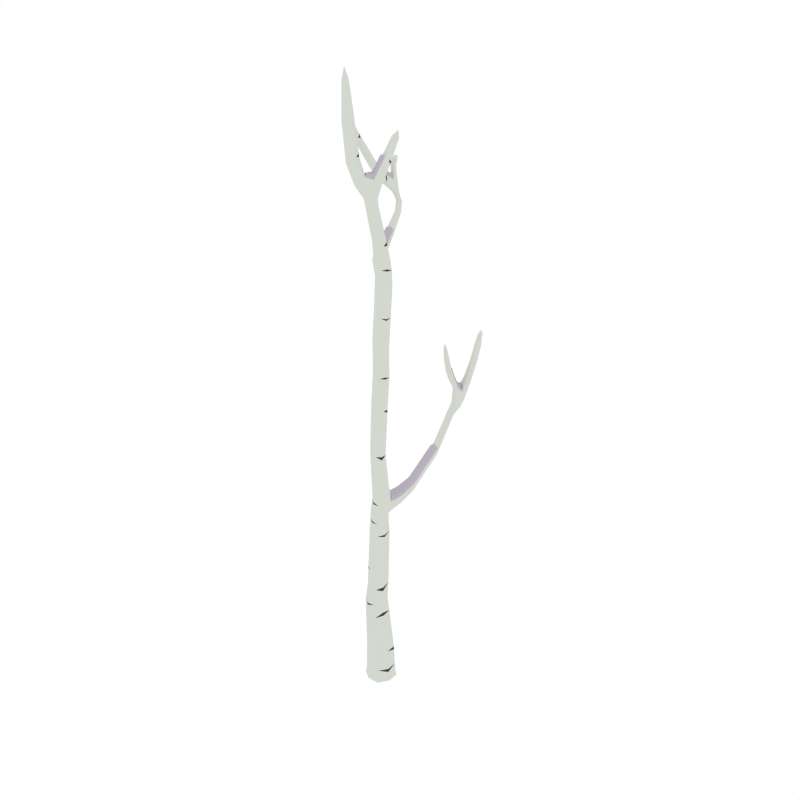 # Source: BirchTree_Dead_Snow_5.blend  (saved by Blender 2.79.0; exported with 4.5.12 LTS)
import bpy
from mathutils import Matrix  # noqa: F401  (used for matrix-valued properties, if any)

bpy.ops.wm.read_factory_settings(use_empty=True)
scene = bpy.context.scene
scene.name = 'Scene'

# ---- collections
col_collection_1 = bpy.data.collections.new('Collection 1'); scene.collection.children.link(col_collection_1)

# ---- materials (node trees are filled in below, after node groups)
mat_white = bpy.data.materials.new('White')
mat_white.alpha_threshold = 0.0
mat_white.diffuse_color = (0.6554, 0.686, 0.6257, 1.0)
mat_white.roughness = 0.5
mat_black = bpy.data.materials.new('Black')
mat_black.alpha_threshold = 0.0
mat_black.diffuse_color = (0.05497, 0.05497, 0.05497, 1.0)
mat_black.roughness = 0.5
mat_snow = bpy.data.materials.new('Snow')
mat_snow.alpha_threshold = 0.0
mat_snow.diffuse_color = (0.5029, 0.4508, 0.5271, 1.0)
mat_snow.roughness = 0.5

# ---- material node trees

# ---- world
world_world = bpy.data.worlds.new('World'); scene.world = world_world
world_world.color = (1.0, 1.0, 1.0)
world_world.use_sun_shadow = False
world_world.sun_shadow_jitter_overblur = 0.0
world_world.cycles.sampling_method = 'NONE'
world_world.cycles.sample_map_resolution = 256

# ---- meshes
me_cube_040 = bpy.data.meshes.new('Cube.040')
me_cube_040.from_pydata([(0.02581, 0.08679, 0.2001), (0.0889, -0.02951, 0.1977), (-0.02749, -0.09242, 0.1953), (-0.09058, 0.02387, 0.1977), (8.407e-08, 2.78e-07, -0.07203), (-0.02987, -0.1004, 0.5058), (-0.09696, 0.02884, -0.02825), (-0.02884, -0.09695, -0.02826), (0.09695, -0.02884, -0.02825), (0.02884, 0.09695, -0.02825), (0.03128, 0.1051, -0.06193), (0.1051, -0.03127, -0.06194), (-0.03128, -0.1051, -0.06194), (-0.1051, 0.03128, -0.06194), (-0.02521, -0.08465, 0.7398), (0.01678, 0.05642, 0.5329), (-0.08079, 8.496e-05, 0.5193), (0.06771, -0.04408, 0.5193), (0.1836, 0.6422, 1.976), (0.01571, 0.05278, 0.7746), (-0.06916, 0.00325, 0.7573), (0.05965, -0.03512, 0.7571), (0.07498, 0.01036, 3.089), (-0.0264, -0.007924, 1.429), (0.07355, -0.04554, 1.409), (0.004902, -0.07336, 1.415), (0.1138, -0.3052, 3.703), (0.01182, -0.01917, 3.109), (0.04324, 0.07437, 3.091), (-0.09799, 0.3112, 3.427), (0.1499, -0.1054, 3.812), (0.1814, -0.2042, 3.613), (0.1324, -0.2075, 3.625), (0.201, -0.2383, 3.648), (0.1941, -0.02804, 3.974), (0.01554, -0.0643, 1.875), (0.07945, -0.03576, 1.862), (0.04588, -0.1284, 1.867), (0.1098, -0.09983, 1.854), (-0.102, 0.3061, 3.667), (-0.0761, 0.2806, 3.447), (-0.07871, 0.3261, 3.421), (-0.05682, 0.2955, 3.442), (-0.1084, 0.3122, 3.705), (-0.1417, 0.3165, 3.69), (-0.1237, 0.3329, 3.688), (-0.12, 0.2898, 3.669), (-0.02011, 0.1028, 3.116), (-0.05143, 0.01462, 3.136), (-0.04135, 0.06997, 3.082), (-0.1257, 0.2909, 3.602), (-0.1297, 0.3318, 3.609), (-0.1473, 0.3165, 3.611), (-0.1081, 0.3062, 3.6), (-0.03795, 0.1731, 3.297), (-0.04352, 0.2169, 3.26), (-0.05789, 0.1486, 3.284), (-0.06346, 0.1924, 3.246), (0.2123, -0.1343, 3.831), (0.1664, -0.1392, 3.839), (0.1958, -0.1006, 3.803), (0.02182, -0.08506, 1.511), (0.05931, 0.005336, 1.526), (-0.006984, -0.02189, 1.529), (-0.01066, -0.06652, 1.284), (0.06578, -0.02945, 1.283), (-0.05009, 0.009179, 1.294), (0.02635, 0.04626, 1.294), (0.2809, 0.7013, 2.419), (0.1233, 0.6672, 2.001), (0.148, 0.6609, 1.932), (0.2784, 0.7218, 2.524), (0.2476, 0.6963, 2.416), (0.2751, 0.7344, 2.419), (0.2418, 0.7294, 2.416), (0.1165, 0.1891, 1.478), (0.08812, 0.2018, 1.525), (0.1624, 0.1738, 1.509), (0.1787, 0.7044, 2.164), (0.2105, 0.7058, 2.133), (0.1979, 0.6736, 2.185), (0.2297, 0.6751, 2.153), (0.1052, 0.0384, 1.416), (0.01085, 0.07514, 1.434), (0.04817, 0.05886, 1.378), (0.1307, -0.09018, 3.286), (0.04463, -0.05922, 3.302), (0.1014, -0.0326, 3.288), (0.07388, -0.1168, 3.3), (0.1229, 0.5362, 2.33), (0.1397, 0.5663, 2.175), (0.119, 0.5926, 2.183), (0.1753, 0.5661, 2.183), (0.1156, 0.5414, 2.438), (0.1049, 0.5603, 2.331), (0.1538, 0.5367, 2.338), (0.1358, 0.5607, 2.338), (0.1831, 0.6132, 2.082), (0.1269, 0.6384, 2.098), (0.1474, 0.6147, 2.076), (-0.09194, 0.3066, 3.513), (-0.1332, 0.3195, 3.512), (-0.1145, 0.3332, 3.505), (-0.1166, 0.2154, 3.547), (-0.231, 0.07105, 3.843), (-0.1099, 0.2284, 3.582), (-0.1452, 0.2446, 3.607), (-0.152, 0.2316, 3.572), (-0.2827, 0.02281, 4.037), (-0.1958, 0.04482, 3.84), (-0.2322, 0.1016, 3.866), (-0.197, 0.07539, 3.863), (-0.04694, -0.2089, 4.019), (0.1509, -0.2837, 3.737), (0.1264, -0.2456, 3.738), (0.08925, -0.267, 3.703), (-0.1323, -0.1117, 4.296), (-0.01333, -0.1759, 4.037), (-0.03085, -0.2449, 4.04), (0.002759, -0.2119, 4.059), (0.02451, 0.08242, -0.0695), (-0.04798, 0.08435, 0.1995), (0.1023, 0.05541, -0.06194), (0.08241, -0.02451, -0.06951), (0.05541, -0.1023, -0.06194), (-0.02451, -0.08241, -0.06951), (-0.1023, -0.0554, -0.06194), (-0.08241, 0.02451, -0.06951), (-0.08548, 0.01561, 0.3793), (-0.05109, 0.09434, -0.02825), (0.08628, 0.04442, 0.1995), (0.04665, -0.09009, 0.1959), (-0.08831, -0.04995, 0.1959), (-0.09482, 0.02743, 0.04004), (-0.02834, -0.09528, 0.03943), (0.0944, -0.02885, 0.04004), (0.02792, 0.09386, 0.04064), (0.09435, 0.05108, -0.02825), (0.05108, -0.09434, -0.02825), (-0.09434, -0.05109, -0.02825), (-0.0554, 0.1023, -0.06194), (0.02961, 0.09955, -0.04847), (0.09955, -0.02961, -0.04847), (-0.02961, -0.09954, -0.04848), (-0.09955, 0.02961, -0.04847), (0.01334, 0.04486, 0.6573), (0.05858, -0.04863, 0.6384), (-0.0304, -0.1022, 0.6195), (-0.07564, -0.008701, 0.6385), (0.03255, -0.09764, 0.5092), (-0.08062, -0.06398, 0.5092), (-0.04384, 0.05311, 0.5295), (0.06574, 0.02052, 0.5295), (0.021, 0.05998, 1.205), (0.06427, -0.02243, 1.192), (-0.01755, -0.06652, 1.181), (-0.06082, 0.01589, 1.195), (0.02873, -0.08203, 0.744), (-0.06892, -0.05292, 0.7442), (-0.03719, 0.04983, 0.7704), (0.05837, 0.02138, 0.7702), (0.05818, 0.02387, 1.486), (0.09329, -0.04861, 1.449), (0.01366, -0.07517, 1.458), (-0.01566, -0.01177, 1.476), (-0.008125, 0.03654, 1.433), (0.06561, 0.01746, 1.288), (-0.02753, -0.04798, 1.424), (0.03699, -0.06669, 1.281), (0.06087, 0.04201, 3.164), (0.09204, -0.02024, 3.162), (0.0302, -0.04931, 3.181), (0.07467, 0.05044, 3.085), (0.07378, -0.101, 1.509), (-0.009044, -0.06067, 1.521), (0.003896, 0.08942, 3.103), (0.1852, -0.1767, 3.675), (0.204, -0.2068, 3.709), (0.138, -0.1763, 3.689), (0.1802, -0.2588, 3.681), (0.04472, -0.0941, 3.305), (0.1511, -0.1971, 3.61), (0.13, -0.05412, 3.283), (0.2023, -0.0322, 3.927), (0.2131, -0.06128, 3.943), (0.1794, -0.06978, 3.945), (0.1686, -0.04071, 3.929), (0.1107, -0.06072, 1.854), (0.05157, -0.0211, 3.098), (-0.02794, -0.001407, 3.121), (0.03983, -0.03396, 1.87), (-0.03322, 0.06725, 2.995), (0.03521, 0.08997, 2.984), (0.003485, -0.003203, 2.998), (0.06657, 0.0258, 2.981), (-0.07912, 0.304, 3.474), (-0.1017, 0.3318, 3.458), (-0.09979, 0.2709, 3.488), (-0.1209, 0.3181, 3.466), (-0.09272, 0.2916, 3.438), (-0.02871, 0.1007, 3.086), (-0.06013, 0.281, 3.45), (-0.01935, 0.08289, 3.151), (-0.09645, 0.3077, 3.689), (-0.113, 0.3286, 3.706), (-0.1106, 0.2954, 3.691), (-0.1271, 0.3162, 3.708), (-0.1085, 0.3235, 3.678), (-0.09478, 0.2775, 3.534), (-0.1356, 0.299, 3.68), (-0.1288, 0.3335, 3.506), (-0.0512, 0.03358, 3.099), (-0.05476, 0.2161, 3.244), (-0.04384, 0.01771, 3.168), (-0.03587, 0.2005, 3.281), (-0.03414, 0.1377, 3.159), (-0.06072, 0.05569, 3.182), (-0.05477, 0.1072, 3.133), (-0.1146, 0.3226, 3.604), (-0.1054, 0.2914, 3.662), (-0.1409, 0.2996, 3.608), (-0.1379, 0.3315, 3.693), (-0.128, 0.2901, 3.639), (-0.132, 0.3317, 3.654), (-0.1494, 0.3157, 3.655), (-0.1106, 0.3061, 3.638), (-0.06578, 0.1638, 3.261), (-0.0464, 0.1504, 3.301), (-0.09297, 0.3268, 3.419), (-0.0638, 0.314, 3.43), (-0.03858, 0.2593, 3.391), (-0.05585, 0.2949, 3.365), (-0.05799, 0.241, 3.39), (-0.07526, 0.2766, 3.364), (0.1681, -0.09428, 3.801), (0.1928, -0.1449, 3.842), (0.1474, -0.1237, 3.828), (0.2161, -0.1165, 3.815), (0.08535, -0.1301, 1.858), (0.01481, -0.1035, 1.874), (0.1095, -0.01152, 1.523), (0.01885, 0.0079, 1.531), (0.1155, -0.0803, 1.641), (0.03176, -0.1028, 1.63), (0.06762, -0.01114, 1.636), (0.002467, -0.03912, 1.643), (-0.02216, 0.04686, 1.296), (0.09117, -0.001616, 1.413), (-0.04905, -0.03816, 1.289), (0.04667, -0.07543, 1.409), (-0.00352, -0.07277, 1.364), (0.0677, -0.0419, 1.356), (-0.0382, -0.003292, 1.374), (0.03449, 0.03731, 1.354), (0.1734, 0.657, 2.103), (0.1427, 0.6853, 2.051), (0.2002, 0.6576, 2.03), (0.1705, 0.683, 1.992), (0.173, 0.6499, 1.937), (0.09979, 0.04175, 1.454), (0.1279, 0.6568, 2.053), (0.01426, 0.07244, 1.397), (0.2645, 0.7065, 2.497), (0.2603, 0.7302, 2.497), (0.2879, 0.7102, 2.498), (0.2838, 0.7339, 2.498), (0.287, 0.7187, 2.419), (0.2178, 0.6667, 2.174), (0.1811, 0.6886, 2.182), (0.2564, 0.7405, 2.417), (0.1476, 0.1778, 1.482), (0.1851, 0.632, 2.031), (0.1051, 0.1969, 1.552), (0.1257, 0.6689, 1.956), (0.1392, 0.6034, 1.962), (0.1266, 0.6161, 1.89), (0.1022, 0.626, 1.931), (0.1665, 0.602, 1.917), (0.2288, 0.6908, 2.135), (0.2651, 0.6909, 2.417), (0.237, 0.7112, 2.415), (0.189, 0.7128, 2.143), (0.2166, 0.7204, 2.299), (0.2511, 0.7246, 2.294), (0.2261, 0.6868, 2.304), (0.2605, 0.6909, 2.299), (0.1586, 0.1768, 1.541), (0.08975, 0.1997, 1.494), (0.087, 0.04424, 1.382), (0.03102, 0.06866, 1.467), (0.1256, 0.09129, 1.44), (0.03983, 0.1247, 1.457), (0.07346, 0.1098, 1.405), (0.1099, -0.1185, 3.292), (0.06604, -0.03211, 3.295), (0.1152, -0.232, 3.656), (0.2043, -0.2207, 3.628), (0.1983, -0.2375, 3.597), (0.1276, -0.2072, 3.577), (0.1779, -0.1963, 3.569), (0.1385, -0.2642, 3.616), (0.1479, 0.5732, 2.25), (0.1135, 0.5728, 2.242), (0.168, 0.5467, 2.248), (0.1335, 0.5464, 2.239), (0.1317, 0.6004, 2.189), (0.1817, 0.6234, 2.095), (0.1627, 0.5609, 2.177), (0.1282, 0.6256, 2.085), (0.1234, 0.5514, 2.415), (0.1026, 0.5511, 2.409), (0.1355, 0.5352, 2.414), (0.1147, 0.5349, 2.409), (0.1429, 0.5315, 2.333), (0.1062, 0.5471, 2.329), (0.1159, 0.5676, 2.334), (0.1525, 0.5478, 2.341), (0.1396, 0.6449, 2.107), (0.1739, 0.578, 2.19), (0.1704, 0.6093, 2.074), (0.1204, 0.5782, 2.177), (0.1793, 0.59, 2.132), (0.123, 0.6158, 2.14), (0.1436, 0.5908, 2.125), (-0.1114, 0.2924, 3.598), (-0.1438, 0.3308, 3.612), (-0.09922, 0.3228, 3.508), (-0.1377, 0.2869, 3.531), (-0.1, 0.3064, 3.557), (-0.1402, 0.318, 3.562), (-0.1221, 0.3325, 3.557), (-0.1268, 0.2798, 3.583), (-0.1429, 0.1364, 3.65), (-0.142, 0.1639, 3.681), (-0.1826, 0.1615, 3.662), (-0.1817, 0.189, 3.693), (-0.1042, 0.2185, 3.56), (-0.1362, 0.2197, 3.549), (-0.1261, 0.2392, 3.602), (-0.1572, 0.2428, 3.597), (-0.2518, 0.01416, 3.981), (-0.2528, 0.03705, 3.999), (-0.2783, 0.0338, 3.984), (-0.2792, 0.05673, 4.001), (-0.213, 0.049, 3.835), (-0.2405, 0.09419, 3.856), (-0.1876, 0.05484, 3.852), (-0.2148, 0.09486, 3.869), (0.07745, -0.2398, 3.834), (0.09701, -0.2794, 3.851), (0.0401, -0.2727, 3.809), (0.05966, -0.3123, 3.827), (0.1395, -0.3038, 3.721), (0.09123, -0.2916, 3.693), (0.1469, -0.2594, 3.746), (0.1027, -0.2466, 3.721), (-0.09893, -0.1134, 4.231), (-0.08823, -0.1374, 4.245), (-0.1213, -0.1354, 4.218), (-0.1106, -0.1593, 4.232), (-0.04816, -0.2356, 4.024), (-0.03329, -0.183, 4.023), (0.002253, -0.1861, 4.052), (-0.009159, -0.237, 4.055), (-0.04215, 0.07784, -0.06754), (-0.04567, 0.07208, 0.3841), (0.07784, 0.04215, -0.06754), (-0.07784, -0.04215, -0.06754), (-0.0839, -0.05317, 0.3745), (0.04215, -0.07784, -0.06754), (-0.05003, 0.09132, 0.04049), (0.09181, 0.04913, 0.04049), (0.04968, -0.09275, 0.03958), (-0.0923, -0.05052, 0.03958), (0.09687, 0.05245, -0.04847), (0.05245, -0.09687, -0.04847), (-0.09687, -0.05245, -0.04847), (-0.05245, 0.09687, -0.04847), (-0.04138, 0.04113, 0.6526), (0.05713, 0.01183, 0.6526), (0.02647, -0.09911, 0.6242), (-0.07634, -0.06852, 0.6243), (-0.03091, 0.0586, 1.203), (0.06327, 0.02974, 1.201), (0.03401, -0.06502, 1.183), (-0.05947, -0.0364, 1.186), (0.01098, 0.03047, 1.481), (0.1009, -0.002431, 1.467), (0.06662, -0.08356, 1.453), (-0.01759, -0.05061, 1.467), (0.01289, 0.05709, 3.167), (0.09144, 0.01904, 3.159), (0.06938, -0.05123, 3.171), (-0.01463, -0.01745, 3.182), (0.1558, -0.1686, 3.673), (0.2075, -0.1923, 3.689), (0.1796, -0.2255, 3.726), (0.1275, -0.2023, 3.708), (0.1796, -0.04831, 3.893), (0.2138, -0.06411, 3.904), (0.1965, -0.08917, 3.919), (0.1634, -0.07381, 3.909), (0.06673, 0.06542, 2.978), (0.0428, -0.005024, 2.988), (-0.035, 0.02012, 3.031), (-0.009023, 0.09738, 3.019), (-0.08403, 0.2785, 3.493), (-0.08651, 0.3207, 3.464), (-0.1161, 0.3325, 3.458), (-0.1215, 0.2875, 3.486), (-0.1021, 0.2966, 3.681), (-0.1042, 0.3209, 3.692), (-0.1265, 0.3271, 3.705), (-0.1248, 0.3027, 3.695), (-0.06258, 0.07329, 3.149), (-0.04329, 0.1359, 3.135), (-0.05222, 0.05857, 3.208), (-0.03163, 0.1189, 3.189), (-0.1169, 0.3228, 3.647), (-0.114, 0.2918, 3.634), (-0.143, 0.2988, 3.648), (-0.1461, 0.3303, 3.658), (-0.07207, 0.2537, 3.376), (-0.04337, 0.2417, 3.398), (-0.06927, 0.2952, 3.358), (-0.04296, 0.2811, 3.378), (0.0846, -0.1102, 1.603), (0.0008454, -0.07826, 1.638), (0.1138, -0.03401, 1.609), (0.0277, -0.008912, 1.643), (-0.01198, 0.04003, 1.377), (0.07644, 0.006875, 1.361), (-0.03823, -0.04606, 1.371), (0.04032, -0.07439, 1.358), (0.1462, 0.6698, 2.087), (0.1928, 0.6457, 2.069), (0.1483, 0.6903, 2.012), (0.1932, 0.6699, 1.996), (0.2533, 0.716, 2.476), (0.2737, 0.7012, 2.477), (0.2674, 0.737, 2.476), (0.2889, 0.7215, 2.478), (0.1538, 0.6061, 1.893), (0.169, 0.607, 1.958), (0.1193, 0.6252, 1.968), (0.1033, 0.625, 1.904), (0.2651, 0.7085, 2.296), (0.2449, 0.6807, 2.303), (0.2135, 0.7023, 2.303), (0.2308, 0.7312, 2.296), (0.1208, 0.09443, 1.476), (0.04265, 0.1222, 1.423), (0.1089, 0.09649, 1.409), (0.05845, 0.1188, 1.488), (0.1743, -0.2672, 3.63), (0.1472, -0.1914, 3.566), (0.1166, -0.2435, 3.61), (0.2011, -0.2143, 3.581), (0.1257, 0.5808, 2.246), (0.1665, 0.5589, 2.252), (0.1149, 0.5583, 2.239), (0.1558, 0.5411, 2.242), (0.1123, 0.5575, 2.392), (0.1378, 0.5443, 2.396), (0.1056, 0.5438, 2.388), (0.1311, 0.5325, 2.391), (0.1357, 0.6229, 2.147), (0.1778, 0.601, 2.142), (0.1666, 0.5854, 2.125), (0.1243, 0.6022, 2.131), (-0.1051, 0.2829, 3.567), (-0.1363, 0.3321, 3.559), (-0.1069, 0.3227, 3.556), (-0.14, 0.291, 3.57), (-0.1325, 0.1451, 3.663), (-0.163, 0.1409, 3.647), (-0.1617, 0.1822, 3.693), (-0.1921, 0.1827, 3.682), (-0.2326, 0.03121, 3.954), (-0.2515, 0.02764, 3.943), (-0.2528, 0.06164, 3.968), (-0.2718, 0.06039, 3.958), (0.09559, -0.2517, 3.848), (0.05485, -0.2459, 3.818), (0.0842, -0.3053, 3.844), (0.03957, -0.3011, 3.811), (-0.0663, -0.1387, 4.191), (-0.09126, -0.1367, 4.171), (-0.07461, -0.174, 4.193), (-0.1011, -0.1728, 4.172), (0.08729, 0.04528, 0.1703), (-0.0861, 0.01661, 0.3573), (-0.03032, -0.1019, 0.6021), (-0.00924, -0.06776, 1.3), (0.01024, -0.07447, 1.441), (0.09543, -0.02885, 0.01237), (0.06557, -0.04515, 0.5472), (0.05937, -0.03872, 0.7254), (0.1105, -0.09744, 1.828), (0.07915, 0.00288, 3.107), (0.06915, -0.01431, 1.665), (0.1387, -0.07204, 3.313), (0.01423, -0.06178, 1.852), (-0.06481, 0.202, 3.26), (-0.056, 0.01288, 1.239), (0.04866, 0.1388, 1.47), (0.1737, 0.7017, 2.148), (-0.1914, 0.08439, 3.845), (-0.115, 0.2182, 3.598), (0.08746, -0.246, 3.866), (0.2149, -0.1275, 3.797), (0.03803, -0.04924, 3.288), (0.1302, -0.2073, 3.603), (-0.03649, -0.2166, 3.993), (-0.1881, 0.1895, 3.672), (0.001026, -0.02608, 2.187), (0.0671, -0.0003107, 2.175), (0.0344, -0.09318, 2.184), (0.09792, -0.06443, 2.169), (0.09846, -0.02507, 2.168), (0.02528, 0.004161, 2.196), (0.07379, -0.09494, 2.175), (-0.0002025, -0.06906, 2.204), (-0.02731, 0.02713, 2.385), (-0.02627, 0.02475, 2.586), (-0.03345, 0.04966, 2.79), (0.03935, 0.05213, 2.374), (0.04098, 0.04899, 2.575), (0.03439, 0.07331, 2.779), (0.006899, -0.04082, 2.384), (0.008772, -0.04403, 2.587), (0.002402, -0.01945, 2.792), (0.07031, -0.012, 2.368), (0.07207, -0.01515, 2.57), (0.06562, 0.008855, 2.775), (0.07075, 0.02742, 2.367), (0.07242, 0.02434, 2.569), (0.06587, 0.04847, 2.773), (-0.00307, 0.05734, 2.398), (-0.002043, 0.05493, 2.603), (-0.009377, 0.08321, 2.811), (0.04174, -0.02136, 2.782), (0.04813, -0.04582, 2.577), (0.04627, -0.04259, 2.375), (-0.03524, 0.007185, 2.822), (-0.02777, -0.02031, 2.613), (-0.02867, -0.0169, 2.407), (0.1398, 0.4246, 1.723), (0.1247, 0.4322, 1.648), (0.09832, 0.4435, 1.692), (0.1676, 0.4175, 1.677), (0.1538, 0.4216, 1.651), (0.1153, 0.4407, 1.724), (0.1669, 0.4215, 1.713), (0.09968, 0.442, 1.663), (0.1062, -0.05752, 1.514), (0.1147, -0.07086, 1.603), (-0.02266, -0.07861, 0.887), (0.01747, 0.05518, 0.9182), (-0.06638, 0.007464, 0.9032), (0.06119, -0.03089, 0.902), (0.03049, -0.07636, 0.8905), (-0.06577, -0.04741, 0.8913), (-0.0351, 0.05275, 0.9147), (0.06, 0.02417, 0.9138), (0.06408, -0.02296, 1.174), (-0.06615, -0.04807, 0.8737), (0.066, 0.007446, 2.763), (0.09935, -0.02767, 2.146), (0.07044, -0.01222, 2.383), (0.01709, 0.05467, 0.8874), (0.1249, 0.4503, 1.672), (-0.002145, 0.05517, 2.582), (-0.008509, 0.07986, 2.786), (-0.02885, 0.04808, 3.197), (-0.04103, 0.02151, 3.195), (-0.03768, 0.08254, 3.231), (-0.01916, 0.07968, 3.18), (-0.005054, 0.01784, 3.221), (-0.03577, 0.1602, 3.31), (-0.04331, 0.14, 3.314), (-0.03391, 0.1847, 3.296), (0.1646, -0.1459, 3.853), (0.1503, -0.2068, 3.766), (0.1476, -0.1321, 3.843), (0.1882, -0.1511, 3.855), (0.155, 0.5948, 2.209), (0.1722, 0.5819, 2.208), (0.149, 0.5775, 2.262), (0.1345, 0.6018, 2.207), (0.1586, 0.6148, 2.17), (0.1291, 0.1808, 1.574), (0.1032, 0.1901, 1.57), (0.151, 0.1721, 1.56), (0.0915, 0.109, 1.517), (0.01911, 0.08134, 1.465), (0.03711, 0.07556, 1.495), (0.002172, 0.04688, 1.464), (0.07, 0.06308, 1.499), (0.09849, 0.05154, 1.483), (0.06135, 0.03558, 1.512), (0.03205, -0.03825, 3.302), (0.1621, 0.6344, 2.132), (0.1792, 0.6224, 2.123), (0.1416, 0.6415, 2.134), (0.1717, 0.6523, 2.131), (-0.144, 0.2466, 3.627), (-0.127, 0.2417, 3.623), (-0.1547, 0.245, 3.618), (-0.1276, 0.278, 3.606), (0.1288, -0.2409, 3.762), (0.1472, -0.2533, 3.769), (0.1077, -0.2418, 3.747), (0.01923, 0.04147, 1.507), (0.09945, 0.0121, 1.494), (-0.01495, -0.00988, 3.208), (0.009609, 0.05665, 3.194), (0.1763, -0.223, 3.751), (0.1299, -0.2022, 3.735), (0.03802, -0.0783, 3.317), (-0.03013, 0.1118, 3.214), (-0.04851, 0.05798, 3.231), (0.1474, 0.6638, 2.116), (0.1891, 0.6423, 2.1), (0.1173, 0.09856, 1.502), (0.06159, 0.1203, 1.513), (0.1584, 0.3905, 1.715), (0.05705, -0.02296, 3.308), (0.1292, 0.5843, 2.258), (0.1656, 0.5647, 2.263), (0.1381, 0.6219, 2.17), (0.1757, 0.6024, 2.165), (-0.1082, 0.2808, 3.591), (-0.1393, 0.288, 3.595), (0.1342, 0.3933, 1.723), (0.1124, 0.4076, 1.724)], [], [(0, 136, 370, 121), (0, 130, 490), (17, 1, 130, 152), (15, 152, 130, 0), (1, 490, 130), (1, 131, 372, 135), (5, 2, 131, 149), (17, 149, 131, 1), (2, 134, 372, 131), (2, 132, 373, 134), (560, 564, 383, 565), (5, 150, 368, 132, 2), (3, 133, 373, 132), (3, 121, 370, 133), (3, 491, 365, 121), (3, 132, 368, 491), (4, 120, 366, 123), (4, 127, 364, 120), (4, 125, 367, 127), (4, 123, 369, 125), (5, 492, 381, 150), (5, 149, 380, 492), (6, 144, 376, 139), (6, 129, 377, 144), (6, 133, 370, 129), (6, 139, 373, 133), (7, 143, 375, 138), (7, 139, 376, 143), (7, 134, 373, 139), (7, 138, 372, 134), (8, 142, 374, 137), (8, 138, 375, 142), (8, 495, 372, 138), (8, 137, 371, 495), (9, 141, 377, 129), (9, 137, 374, 141), (9, 136, 371, 137), (9, 129, 370, 136), (10, 120, 364, 140), (10, 122, 366, 120), (10, 141, 374, 122), (10, 140, 377, 141), (11, 123, 366, 122), (11, 124, 369, 123), (11, 142, 375, 124), (11, 122, 374, 142), (12, 125, 369, 124), (12, 126, 367, 125), (12, 143, 376, 126), (12, 124, 375, 143), (13, 127, 367, 126), (13, 140, 364, 127), (13, 144, 377, 140), (13, 126, 376, 144), (14, 158, 381, 147), (557, 155, 385, 562), (14, 147, 380, 157), (15, 145, 379, 152), (15, 151, 378, 145), (16, 151, 365, 128), (16, 148, 378, 151), (16, 150, 381, 148), (16, 128, 368, 150), (17, 496, 149), (17, 152, 496), (18, 271, 443, 277), (18, 256, 435, 271), (18, 258, 437, 256), (18, 277, 442, 258), (19, 160, 379, 145), (557, 561, 384, 155), (558, 153, 383, 564), (19, 145, 378, 159), (20, 159, 378, 148), (558, 563, 382, 153), (559, 156, 382, 563), (20, 148, 381, 158), (21, 157, 497), (559, 562, 385, 156), (560, 565, 384, 561), (21, 497, 160), (22, 188, 403, 194), (22, 499, 188), (22, 172, 499), (22, 194, 402, 172), (23, 165, 430, 252), (23, 164, 386, 165), (23, 167, 389, 164), (23, 252, 432, 167), (24, 249, 433, 251), (24, 162, 388, 249), (24, 247, 387, 162), (24, 251, 431, 247), (25, 167, 432, 250), (25, 494, 389, 167), (25, 249, 388, 494), (25, 250, 433, 249), (26, 353, 456, 300), (26, 351, 485, 353), (26, 352, 484, 351), (26, 300, 454, 352), (27, 189, 404, 193), (27, 171, 393, 189), (27, 188, 392, 171), (27, 193, 403, 188), (28, 172, 402, 192), (28, 169, 391, 172), (28, 175, 390, 169), (28, 192, 405, 175), (29, 228, 424, 233), (29, 198, 408, 228), (29, 199, 409, 198), (29, 233, 422, 199), (30, 236, 401, 186), (30, 178, 397, 236), (30, 234, 394, 178), (30, 186, 398, 234), (31, 296, 457, 299), (31, 176, 395, 296), (31, 181, 394, 176), (31, 299, 455, 181), (32, 181, 455, 512), (32, 178, 394, 181), (32, 295, 397, 178), (32, 512, 456, 295), (33, 179, 454, 297), (33, 177, 396, 179), (33, 296, 395, 177), (33, 297, 457, 296), (34, 185, 400, 184), (34, 186, 401, 185), (34, 183, 398, 186), (34, 184, 399, 183), (35, 190, 502), (525, 191, 405, 540), (525, 544, 404, 191), (35, 502, 239), (36, 187, 428, 500), (528, 192, 402, 537), (528, 540, 405, 192), (36, 500, 429, 190), (37, 239, 427, 243), (531, 193, 404, 544), (531, 541, 403, 193), (37, 243, 426, 238), (38, 238, 498), (534, 194, 403, 541), (534, 537, 402, 194), (38, 498, 187), (39, 219, 419, 225), (39, 203, 410, 219), (39, 207, 411, 203), (39, 225, 418, 207), (40, 199, 422, 232), (40, 197, 409, 199), (40, 201, 406, 197), (40, 232, 423, 201), (41, 229, 425, 231), (41, 196, 407, 229), (41, 228, 408, 196), (41, 231, 424, 228), (42, 201, 423, 230), (42, 195, 406, 201), (42, 229, 407, 195), (42, 230, 425, 229), (43, 204, 412, 206), (43, 203, 411, 204), (43, 205, 410, 203), (43, 206, 413, 205), (44, 221, 421, 224), (44, 206, 412, 221), (44, 209, 413, 206), (44, 224, 420, 209), (45, 207, 418, 223), (45, 204, 411, 207), (45, 221, 412, 204), (45, 223, 421, 221), (46, 209, 420, 222), (46, 205, 413, 209), (46, 219, 410, 205), (46, 222, 419, 219), (435, 254, 605, 623), (511, 294, 627, 601), (466, 305, 589, 630), (459, 318, 587, 629), (47, 202, 390, 175), (47, 215, 417, 202), (47, 200, 415, 215), (47, 175, 405, 200), (48, 211, 404, 189), (48, 216, 414, 211), (48, 213, 416, 216), (48, 189, 393, 213), (49, 200, 405, 191), (49, 217, 415, 200), (49, 211, 414, 217), (49, 191, 404, 211), (50, 220, 473, 331), (50, 222, 420, 220), (50, 324, 419, 222), (50, 331, 470, 324), (51, 218, 472, 330), (51, 223, 418, 218), (51, 325, 421, 223), (51, 330, 471, 325), (52, 325, 471, 329), (52, 224, 421, 325), (52, 220, 420, 224), (52, 329, 473, 220), (53, 324, 470, 328), (53, 225, 419, 324), (53, 218, 418, 225), (53, 328, 472, 218), (254, 434, 622, 605), (54, 230, 423, 227), (54, 214, 425, 230), (390, 202, 577, 616), (55, 214, 417, 215), (55, 231, 425, 214), (55, 212, 424, 231), (55, 215, 415, 212), (56, 226, 414, 216), (56, 232, 422, 226), (56, 227, 423, 232), (56, 216, 416, 227), (57, 212, 415, 217), (57, 503, 212), (57, 226, 503), (57, 217, 414, 226), (58, 237, 399, 184), (58, 177, 395, 510), (58, 235, 396, 177), (58, 184, 400, 235), (317, 466, 630, 604), (202, 417, 620, 577), (59, 185, 401, 236), (59, 235, 400, 185), (60, 176, 394, 234), (60, 237, 510), (60, 183, 399, 237), (60, 234, 398, 183), (61, 174, 389, 163), (61, 243, 427, 174), (61, 173, 426, 243), (61, 163, 388, 173), (62, 240, 387, 161), (62, 244, 428, 240), (62, 241, 429, 244), (62, 161, 386, 241), (63, 241, 386, 164), (63, 245, 429, 241), (63, 174, 427, 245), (63, 164, 389, 174), (64, 248, 385, 155), (64, 493, 248), (64, 168, 493), (64, 155, 384, 168), (65, 168, 384, 154), (65, 251, 433, 168), (65, 166, 431, 251), (65, 154, 383, 166), (66, 246, 382, 504), (66, 252, 430, 246), (66, 248, 432, 252), (66, 504, 385, 248), (67, 166, 383, 153), (67, 253, 431, 166), (67, 246, 430, 253), (67, 153, 382, 246), (68, 279, 447, 285), (68, 264, 439, 279), (68, 266, 441, 264), (68, 285, 446, 266), (69, 273, 445, 276), (69, 255, 436, 273), (69, 260, 434, 255), (69, 276, 444, 260), (70, 258, 442, 275), (70, 257, 437, 258), (70, 273, 436, 257), (70, 275, 445, 273), (227, 416, 621, 580), (434, 317, 604, 622), (235, 59, 582, 585), (417, 214, 581, 620), (71, 264, 441, 265), (71, 262, 439, 264), (71, 263, 438, 262), (71, 265, 440, 263), (72, 280, 448, 284), (72, 262, 438, 280), (72, 279, 439, 262), (72, 284, 447, 279), (73, 266, 446, 283), (73, 265, 441, 266), (73, 269, 440, 265), (73, 283, 449, 269), (74, 269, 449, 282), (74, 263, 440, 269), (74, 280, 438, 263), (74, 282, 448, 280), (397, 355, 612, 618), (547, 274, 444, 552), (547, 553, 443, 274), (355, 114, 610, 612), (75, 270, 452, 292), (548, 571, 551), (548, 554, 571), (75, 292, 451, 287), (76, 287, 451, 505), (549, 276, 445, 554), (549, 552, 444, 276), (76, 505, 453, 272), (77, 286, 450, 290), (550, 277, 443, 553), (550, 551, 442, 277), (77, 290, 452, 270), (78, 281, 506), (78, 282, 449, 281), (78, 268, 448, 282), (78, 506, 268), (79, 278, 437, 257), (79, 283, 446, 278), (79, 281, 449, 283), (79, 257, 436, 281), (80, 268, 434, 254), (80, 284, 448, 268), (80, 267, 447, 284), (80, 254, 435, 267), (81, 267, 435, 256), (81, 285, 447, 267), (81, 278, 446, 285), (81, 256, 437, 278), (82, 259, 387, 247), (82, 290, 450, 259), (82, 288, 452, 290), (82, 247, 431, 288), (83, 261, 430, 165), (83, 291, 451, 261), (83, 289, 453, 291), (83, 165, 597, 595), (84, 288, 431, 253), (84, 292, 452, 288), (84, 261, 451, 292), (84, 253, 430, 261), (289, 83, 595, 596), (59, 236, 584, 582), (416, 213, 575, 621), (354, 396, 617, 611), (85, 293, 392, 170), (298, 86, 180, 456), (85, 182, 501), (85, 170, 391, 182), (86, 294, 511), (299, 87, 294, 455), (298, 455, 294, 86), (86, 511, 180), (87, 182, 391, 169), (300, 88, 293, 454), (299, 457, 501, 87), (87, 169, 390, 294), (88, 180, 393, 171), (456, 180, 88, 300), (88, 171, 392, 293), (297, 85, 501, 457), (89, 314, 460, 304), (89, 312, 464, 314), (89, 313, 465, 312), (89, 304, 461, 313), (90, 320, 469, 323), (90, 304, 460, 320), (90, 307, 461, 304), (90, 323, 468, 307), (91, 305, 466, 322), (91, 302, 458, 305), (91, 320, 460, 302), (91, 322, 469, 320), (92, 307, 468, 321), (92, 303, 461, 307), (92, 318, 459, 303), (92, 321, 467, 318), (93, 310, 464, 312), (93, 309, 462, 310), (93, 311, 463, 309), (93, 312, 465, 311), (94, 315, 458, 302), (94, 310, 462, 315), (94, 314, 464, 310), (94, 302, 460, 314), (95, 313, 461, 303), (95, 311, 465, 313), (95, 316, 463, 311), (95, 303, 459, 316), (96, 316, 459, 301), (96, 309, 463, 316), (96, 315, 462, 309), (96, 301, 458, 315), (97, 319, 443, 271), (97, 321, 468, 319), (97, 306, 467, 321), (97, 271, 435, 306), (98, 317, 434, 260), (98, 322, 466, 317), (98, 308, 469, 322), (98, 260, 444, 308), (99, 308, 444, 274), (99, 323, 469, 308), (99, 319, 468, 323), (99, 274, 443, 319), (114, 354, 611, 610), (213, 393, 615, 575), (161, 387, 614, 600), (301, 459, 629, 588), (100, 208, 406, 195), (100, 328, 470, 208), (100, 326, 472, 328), (100, 195, 407, 326), (101, 210, 408, 198), (101, 329, 471, 210), (101, 327, 473, 329), (101, 198, 409, 327), (102, 326, 407, 196), (102, 330, 472, 326), (102, 210, 471, 330), (102, 196, 408, 210), (103, 337, 409, 197), (103, 332, 475, 337), (103, 336, 474, 332), (103, 197, 406, 336), (104, 345, 477, 334), (104, 342, 481, 345), (104, 344, 479, 342), (104, 334, 475, 344), (105, 336, 406, 208), (105, 508, 336), (105, 338, 508), (105, 208, 470, 338), (453, 289, 596, 625), (106, 335, 476, 338), (106, 339, 514, 335), (386, 161, 600, 613), (107, 339, 473, 327), (107, 334, 514, 339), (107, 337, 475, 334), (107, 327, 409, 337), (108, 342, 479, 340), (108, 343, 481, 342), (108, 341, 480, 343), (108, 340, 478, 341), (109, 344, 475, 332), (109, 340, 479, 344), (109, 346, 478, 340), (109, 332, 474, 346), (110, 347, 476, 335), (110, 343, 480, 347), (110, 345, 481, 343), (110, 335, 477, 345), (111, 346, 507), (111, 341, 478, 346), (111, 347, 480, 341), (111, 507, 347), (112, 361, 513), (112, 358, 487, 361), (112, 360, 489, 358), (112, 513, 360), (113, 352, 454, 179), (113, 349, 484, 352), (113, 354, 482, 349), (113, 179, 396, 354), (458, 301, 588, 628), (114, 348, 482, 354), (114, 355, 483, 348), (473, 339, 608, 633), (115, 355, 397, 295), (115, 350, 483, 355), (115, 353, 485, 350), (115, 295, 456, 353), (116, 358, 489, 359), (116, 356, 487, 358), (116, 357, 486, 356), (116, 359, 488, 357), (117, 362, 509, 348), (117, 356, 486, 362), (117, 361, 487, 356), (117, 348, 483, 361), (118, 360, 485, 351), (118, 359, 489, 360), (118, 363, 488, 359), (118, 351, 484, 363), (119, 363, 484, 349), (119, 357, 488, 363), (119, 362, 486, 357), (119, 349, 509, 362), (490, 1, 135, 371), (490, 371, 136, 0), (491, 128, 365), (368, 128, 491), (492, 147, 381), (380, 147, 492), (493, 250, 432, 248), (168, 433, 250, 493), (388, 163, 494), (494, 163, 389), (495, 135, 372), (371, 135, 495), (496, 146, 380, 149), (152, 379, 146, 496), (497, 146, 379, 160), (157, 380, 146, 497), (498, 242, 428, 187), (238, 426, 242, 498), (499, 170, 392, 188), (172, 391, 170, 499), (500, 244, 429), (428, 244, 500), (297, 454, 293, 85), (501, 182, 87), (502, 245, 427, 239), (190, 429, 245, 502), (503, 233, 424, 212), (226, 422, 233, 503), (504, 156, 385), (382, 156, 504), (505, 291, 453), (451, 291, 505), (506, 255, 434, 268), (281, 436, 255, 506), (507, 333, 476, 347), (346, 474, 333, 507), (338, 476, 333, 508), (508, 333, 474, 336), (509, 482, 348), (349, 482, 509), (510, 237, 58), (510, 395, 176, 60), (339, 106, 606, 608), (236, 397, 618, 584), (512, 298, 456), (455, 298, 512), (513, 350, 485, 360), (361, 483, 350, 513), (334, 477, 514), (514, 477, 335), (38, 187, 568, 518), (38, 518, 521, 238), (37, 238, 521, 517), (37, 517, 522, 239), (36, 190, 520, 516), (36, 516, 568, 187), (35, 239, 522, 515), (35, 515, 520, 190), (518, 519, 535, 532), (532, 535, 569), (533, 536, 537, 567), (518, 532, 543, 521), (532, 569, 543), (533, 567, 541, 542), (517, 521, 543, 529), (529, 543, 542, 530), (530, 542, 541, 531), (517, 529, 546, 522), (529, 530, 545, 546), (530, 531, 544, 545), (516, 520, 538, 526), (526, 538, 572, 527), (527, 539, 573, 528), (516, 526, 535, 519), (526, 527, 536, 535), (527, 528, 537, 536), (515, 522, 546, 523), (523, 546, 545, 524), (524, 545, 544, 525), (515, 523, 538, 520), (523, 524, 572, 538), (524, 525, 573, 539), (77, 270, 551, 550), (77, 550, 553, 286), (76, 272, 552, 549), (76, 549, 554, 287), (75, 287, 554, 548), (75, 548, 551, 270), (338, 470, 632, 607), (106, 338, 607, 606), (242, 426, 556), (426, 173, 555, 556), (162, 555, 173, 388), (556, 555, 240, 428), (555, 162, 387, 240), (556, 428, 242), (21, 160, 564, 560), (21, 560, 561, 157), (20, 158, 566, 559), (20, 559, 563, 159), (19, 159, 563, 570), (19, 570, 564, 160), (14, 157, 561, 557), (14, 557, 566, 158), (384, 565, 154), (565, 383, 154), (566, 557, 562), (559, 566, 562), (567, 537, 534), (541, 567, 534), (518, 568, 519), (568, 516, 519), (543, 569, 533, 542), (569, 535, 536, 533), (564, 570, 558), (570, 563, 558), (551, 571, 275, 442), (571, 554, 445, 275), (527, 572, 539), (572, 524, 539), (573, 525, 540), (528, 573, 540), (15, 0, 121, 365, 151), (574, 575, 615, 578), (574, 576, 621, 575), (574, 577, 620, 576), (574, 578, 616, 577), (579, 580, 621, 576), (579, 576, 620, 581), (582, 583, 617, 585), (582, 584, 618, 583), (586, 587, 631, 590), (586, 588, 629, 587), (586, 589, 628, 588), (586, 590, 630, 589), (591, 592, 625, 594), (591, 594, 624, 593), (595, 597, 613, 596), (598, 596, 613, 600), (598, 594, 625, 596), (598, 599, 624, 594), (598, 600, 614, 599), (602, 603, 623, 605), (602, 590, 631, 603), (602, 604, 630, 590), (602, 605, 622, 604), (606, 607, 632, 609), (606, 609, 633, 608), (610, 611, 617, 583), (610, 583, 618, 612), (627, 616, 578, 601), (601, 578, 615, 619), (591, 593, 626, 634), (591, 634, 635, 592), (318, 467, 631, 587), (54, 227, 580, 579), (305, 458, 628, 589), (165, 386, 613, 597), (470, 331, 609, 632), (180, 511, 601, 619), (467, 306, 603, 631), (552, 272, 592, 635), (331, 473, 633, 609), (214, 54, 579, 581), (306, 435, 623, 603), (294, 390, 616, 627), (393, 180, 619, 615), (272, 453, 625, 592), (259, 450, 624, 599), (387, 259, 599, 614), (553, 547, 634, 626), (286, 553, 626, 593), (547, 552, 635, 634), (450, 286, 593, 624), (396, 235, 585, 617)])
me_cube_040.polygons.foreach_set('material_index', [0, 1, 0, 0, 1, 0, 0, 0, 0, 0, 0, 0, 0, 0, 0, 0, 0, 0, 0, 0, 0, 0, 0, 0, 0, 0, 0, 0, 0, 0, 0, 0, 0, 0, 0, 0, 0, 0, 0, 0, 0, 0, 0, 0, 0, 0, 0, 0, 0, 0, 0, 0, 0, 0, 0, 0, 0, 0, 0, 0, 0, 0, 0, 1, 1, 0, 0, 0, 0, 0, 0, 0, 0, 0, 0, 0, 0, 1, 0, 0, 1, 0, 1, 1, 0, 0, 0, 0, 0, 0, 0, 0, 0, 0, 0, 0, 0, 0, 0, 0, 0, 0, 0, 0, 0, 0, 0, 0, 0, 0, 0, 0, 0, 0, 0, 0, 0, 0, 0, 0, 0, 0, 0, 0, 0, 0, 0, 0, 0, 0, 0, 0, 0, 1, 0, 0, 1, 0, 0, 0, 0, 0, 0, 0, 0, 1, 0, 0, 1, 0, 0, 0, 0, 0, 0, 0, 0, 0, 0, 0, 0, 0, 0, 0, 0, 0, 0, 0, 0, 0, 0, 0, 0, 0, 0, 0, 0, 0, 0, 0, 0, 2, 2, 2, 2, 0, 0, 0, 0, 0, 0, 0, 0, 0, 0, 0, 0, 0, 0, 0, 0, 0, 0, 0, 0, 0, 0, 0, 0, 0, 0, 0, 0, 2, 0, 0, 2, 0, 0, 0, 0, 0, 0, 0, 0, 0, 1, 1, 0, 0, 0, 0, 0, 2, 2, 0, 0, 0, 1, 0, 0, 0, 0, 0, 0, 0, 0, 0, 0, 0, 0, 0, 0, 0, 1, 1, 0, 0, 0, 0, 0, 0, 0, 0, 0, 0, 0, 0, 0, 0, 0, 0, 0, 0, 0, 0, 0, 0, 0, 0, 0, 2, 2, 2, 2, 0, 0, 0, 0, 0, 0, 0, 0, 0, 0, 0, 0, 0, 0, 0, 0, 2, 0, 0, 2, 0, 1, 1, 0, 0, 0, 0, 0, 0, 0, 0, 0, 1, 0, 0, 1, 0, 0, 0, 0, 0, 0, 0, 0, 0, 0, 0, 0, 0, 0, 0, 0, 0, 0, 0, 2, 0, 0, 0, 0, 2, 2, 2, 2, 0, 0, 1, 0, 1, 0, 0, 1, 0, 0, 0, 0, 0, 0, 0, 0, 0, 0, 0, 0, 0, 0, 0, 0, 0, 0, 0, 0, 0, 0, 0, 0, 0, 0, 0, 0, 0, 0, 0, 0, 0, 0, 0, 0, 0, 0, 0, 0, 0, 0, 0, 0, 0, 0, 0, 0, 0, 0, 0, 0, 2, 2, 2, 2, 0, 0, 0, 0, 0, 0, 0, 0, 0, 0, 0, 0, 0, 0, 0, 0, 0, 0, 0, 0, 0, 1, 1, 0, 2, 0, 0, 2, 0, 0, 0, 0, 0, 0, 0, 0, 0, 0, 0, 0, 0, 0, 0, 0, 1, 0, 0, 1, 1, 0, 0, 1, 0, 0, 0, 0, 2, 0, 0, 2, 0, 0, 0, 0, 0, 0, 0, 0, 0, 0, 0, 0, 0, 0, 0, 0, 0, 0, 0, 0, 0, 0, 1, 1, 1, 1, 0, 0, 1, 1, 1, 1, 0, 0, 0, 0, 0, 0, 0, 0, 1, 1, 0, 1, 0, 0, 0, 0, 1, 1, 1, 1, 0, 0, 0, 0, 0, 0, 1, 1, 1, 0, 2, 2, 1, 1, 0, 0, 1, 1, 0, 0, 0, 0, 0, 0, 0, 0, 0, 1, 0, 0, 1, 0, 0, 0, 0, 0, 0, 0, 0, 0, 0, 0, 0, 0, 0, 0, 0, 0, 0, 0, 0, 0, 0, 0, 0, 0, 2, 2, 0, 0, 0, 0, 0, 0, 0, 0, 0, 0, 0, 0, 0, 0, 1, 1, 1, 1, 1, 1, 1, 1, 0, 0, 1, 1, 0, 0, 1, 1, 1, 1, 0, 2, 2, 2, 2, 2, 2, 2, 2, 2, 2, 2, 2, 2, 2, 2, 2, 2, 2, 2, 2, 2, 2, 2, 2, 2, 2, 2, 2, 2, 2, 2, 2, 2, 2, 2, 2, 2, 2, 2, 2, 2, 2, 2, 2, 2, 2, 2, 2, 2, 2, 2, 2])
me_cube_040.materials.append(mat_white)
me_cube_040.materials.append(mat_black)
me_cube_040.materials.append(mat_snow)
me_cube_040.use_remesh_preserve_volume = False
me_cube_040.use_remesh_preserve_attributes = False
me_cube_040.use_mirror_vertex_groups = False
me_cube_040.update()

# ---- objects
ob_birchtree_dead_snow_5 = bpy.data.objects.new('BirchTree_Dead_Snow_5', me_cube_040)

# ---- transforms, parenting, visibility, modifiers, constraints
ob_birchtree_dead_snow_5.location = (0.0, 0.0, 0.0)
ob_birchtree_dead_snow_5.lineart.crease_threshold = 0.0

# ---- collection membership
col_collection_1.objects.link(ob_birchtree_dead_snow_5)

# ---- scene / render settings (as saved in the file)
scene.frame_start = 1; scene.frame_end = 250; scene.frame_set(0)
scene.render.engine = 'CYCLES'
scene.render.resolution_x = 1000
scene.render.resolution_y = 1000
scene.render.dither_intensity = 0.0
scene.cycles.samples = 200
scene.cycles.sampling_pattern = 'TABULATED_SOBOL'
scene.cycles.light_sampling_threshold = 0.0
scene.cycles.use_adaptive_sampling = False
scene.cycles.use_light_tree = False
scene.cycles.caustics_reflective = False
scene.cycles.caustics_refractive = False
scene.cycles.blur_glossy = 0.0
scene.cycles.max_bounces = 2
scene.cycles.pixel_filter_type = 'GAUSSIAN'
scene.cycles.sample_clamp_indirect = 0.0
scene.view_settings.view_transform = 'Standard'
bpy.context.view_layer.update()

# ---- added for rendering (the .blend has no active camera): camera
cam_auto = bpy.data.cameras.new('AutoCamera')
cam_auto.lens = 50.0
cam_auto.sensor_width = 36.0
cam_auto.clip_end = 1000.0
ob_auto_camera = bpy.data.objects.new('AutoCamera', cam_auto)
scene.collection.objects.link(ob_auto_camera)
ob_auto_camera.location = (4.19367, -4.81451, 5.46435)
ob_auto_camera.rotation_euler = (1.09748, -7.21219e-08, 0.694738)
scene.camera = ob_auto_camera
bpy.context.view_layer.update()
